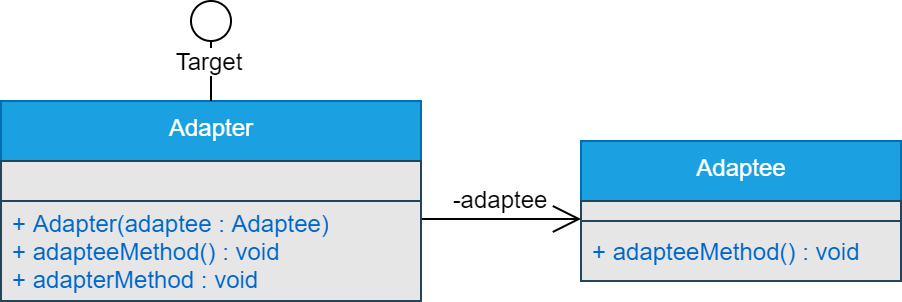

The diagram above was exported from draw.io. Its source (the exported page's mxGraphModel, read from the mxfile embedded in the PNG):
<mxGraphModel dx="1808" dy="408" grid="0" gridSize="10" guides="1" tooltips="1" connect="1" arrows="1" fold="1" page="0" pageScale="1" pageWidth="827" pageHeight="1169" background="none" math="0" shadow="0">
  <root>
    <mxCell id="WIyWlLk6GJQsqaUBKTNV-0" />
    <mxCell id="WIyWlLk6GJQsqaUBKTNV-1" parent="WIyWlLk6GJQsqaUBKTNV-0" />
    <mxCell id="e-_iswOo5SLoe-BsiNGD-6" value="Adapter" style="swimlane;fontStyle=0;align=center;verticalAlign=top;childLayout=stackLayout;horizontal=1;startSize=30;horizontalStack=0;resizeParent=1;resizeParentMax=0;resizeLast=0;collapsible=0;marginBottom=0;html=1;strokeColor=#006EAF;fillColor=#1ba1e2;fontColor=#ffffff;" parent="WIyWlLk6GJQsqaUBKTNV-1" vertex="1">
      <mxGeometry x="-340" y="460" width="210" height="60" as="geometry" />
    </mxCell>
    <mxCell id="e-_iswOo5SLoe-BsiNGD-7" value="" style="text;html=1;strokeColor=#23445d;align=left;verticalAlign=middle;spacingLeft=4;spacingRight=4;overflow=hidden;rotatable=0;points=[[0,0.5],[1,0.5]];portConstraint=eastwest;fontColor=#0066CC;fillColor=#E6E6E6;" parent="e-_iswOo5SLoe-BsiNGD-6" vertex="1">
      <mxGeometry y="30" width="210" height="30" as="geometry" />
    </mxCell>
    <mxCell id="e-_iswOo5SLoe-BsiNGD-9" value="Adaptee" style="swimlane;fontStyle=0;align=center;verticalAlign=top;childLayout=stackLayout;horizontal=1;startSize=30;horizontalStack=0;resizeParent=1;resizeParentMax=0;resizeLast=0;collapsible=0;marginBottom=0;html=1;strokeColor=#006EAF;fillColor=#1ba1e2;fontColor=#ffffff;" parent="WIyWlLk6GJQsqaUBKTNV-1" vertex="1">
      <mxGeometry x="-50" y="480" width="160" height="70" as="geometry" />
    </mxCell>
    <mxCell id="e-_iswOo5SLoe-BsiNGD-10" value="" style="text;html=1;strokeColor=#23445d;align=left;verticalAlign=middle;spacingLeft=4;spacingRight=4;overflow=hidden;rotatable=0;points=[[0,0.5],[1,0.5]];portConstraint=eastwest;fontColor=#0066CC;fillColor=#E6E6E6;" parent="e-_iswOo5SLoe-BsiNGD-9" vertex="1">
      <mxGeometry y="30" width="160" height="10" as="geometry" />
    </mxCell>
    <mxCell id="ZR4uxLVICAfKbzWjfe_f-5" value="" style="endArrow=open;endFill=1;endSize=12;html=1;" edge="1" parent="e-_iswOo5SLoe-BsiNGD-9">
      <mxGeometry width="160" relative="1" as="geometry">
        <mxPoint x="-80" y="39" as="sourcePoint" />
        <mxPoint y="39" as="targetPoint" />
      </mxGeometry>
    </mxCell>
    <mxCell id="e-_iswOo5SLoe-BsiNGD-11" value="+ adapteeMethod() : void" style="text;html=1;strokeColor=#23445d;fillColor=#E6E6E6;align=left;verticalAlign=middle;spacingLeft=4;spacingRight=4;overflow=hidden;rotatable=0;points=[[0,0.5],[1,0.5]];portConstraint=eastwest;fontColor=#0066CC;" parent="e-_iswOo5SLoe-BsiNGD-9" vertex="1">
      <mxGeometry y="40" width="160" height="30" as="geometry" />
    </mxCell>
    <mxCell id="e-_iswOo5SLoe-BsiNGD-8" value="+ Adapter(adaptee : Adaptee)&lt;br&gt;+ adapteeMethod() : void&lt;br&gt;+ adapterMethod : void" style="text;html=1;strokeColor=#23445d;fillColor=#E6E6E6;align=left;verticalAlign=middle;spacingLeft=4;spacingRight=4;overflow=hidden;rotatable=0;points=[[0,0.5],[1,0.5]];portConstraint=eastwest;fontColor=#0066CC;" parent="WIyWlLk6GJQsqaUBKTNV-1" vertex="1">
      <mxGeometry x="-340" y="510" width="210" height="50" as="geometry" />
    </mxCell>
    <mxCell id="uYM953P9M5gayIznKPj_-8" value="" style="endArrow=none;html=1;entryX=0.5;entryY=0;entryDx=0;entryDy=0;exitX=0.5;exitY=1;exitDx=0;exitDy=0;" parent="WIyWlLk6GJQsqaUBKTNV-1" edge="1" target="e-_iswOo5SLoe-BsiNGD-6" source="uYM953P9M5gayIznKPj_-9">
      <mxGeometry width="50" height="50" relative="1" as="geometry">
        <mxPoint x="-162.94" y="440.02" as="sourcePoint" />
        <mxPoint x="-199.99999999999994" y="440" as="targetPoint" />
      </mxGeometry>
    </mxCell>
    <mxCell id="uYM953P9M5gayIznKPj_-9" value="" style="ellipse;whiteSpace=wrap;html=1;aspect=fixed;" parent="WIyWlLk6GJQsqaUBKTNV-1" vertex="1">
      <mxGeometry x="-245" y="410" width="20" height="20" as="geometry" />
    </mxCell>
    <mxCell id="uYM953P9M5gayIznKPj_-10" value="Target" style="text;html=1;strokeColor=none;fillColor=none;align=center;verticalAlign=middle;whiteSpace=wrap;rounded=0;labelBackgroundColor=#ffffff;" parent="WIyWlLk6GJQsqaUBKTNV-1" vertex="1">
      <mxGeometry x="-267.6" y="430" width="65.2" height="20" as="geometry" />
    </mxCell>
    <mxCell id="ZR4uxLVICAfKbzWjfe_f-6" value="-adaptee" style="text;html=1;strokeColor=none;fillColor=none;align=center;verticalAlign=middle;whiteSpace=wrap;rounded=0;labelBackgroundColor=#ffffff;" vertex="1" parent="WIyWlLk6GJQsqaUBKTNV-1">
      <mxGeometry x="-120" y="499" width="60" height="20" as="geometry" />
    </mxCell>
  </root>
</mxGraphModel>